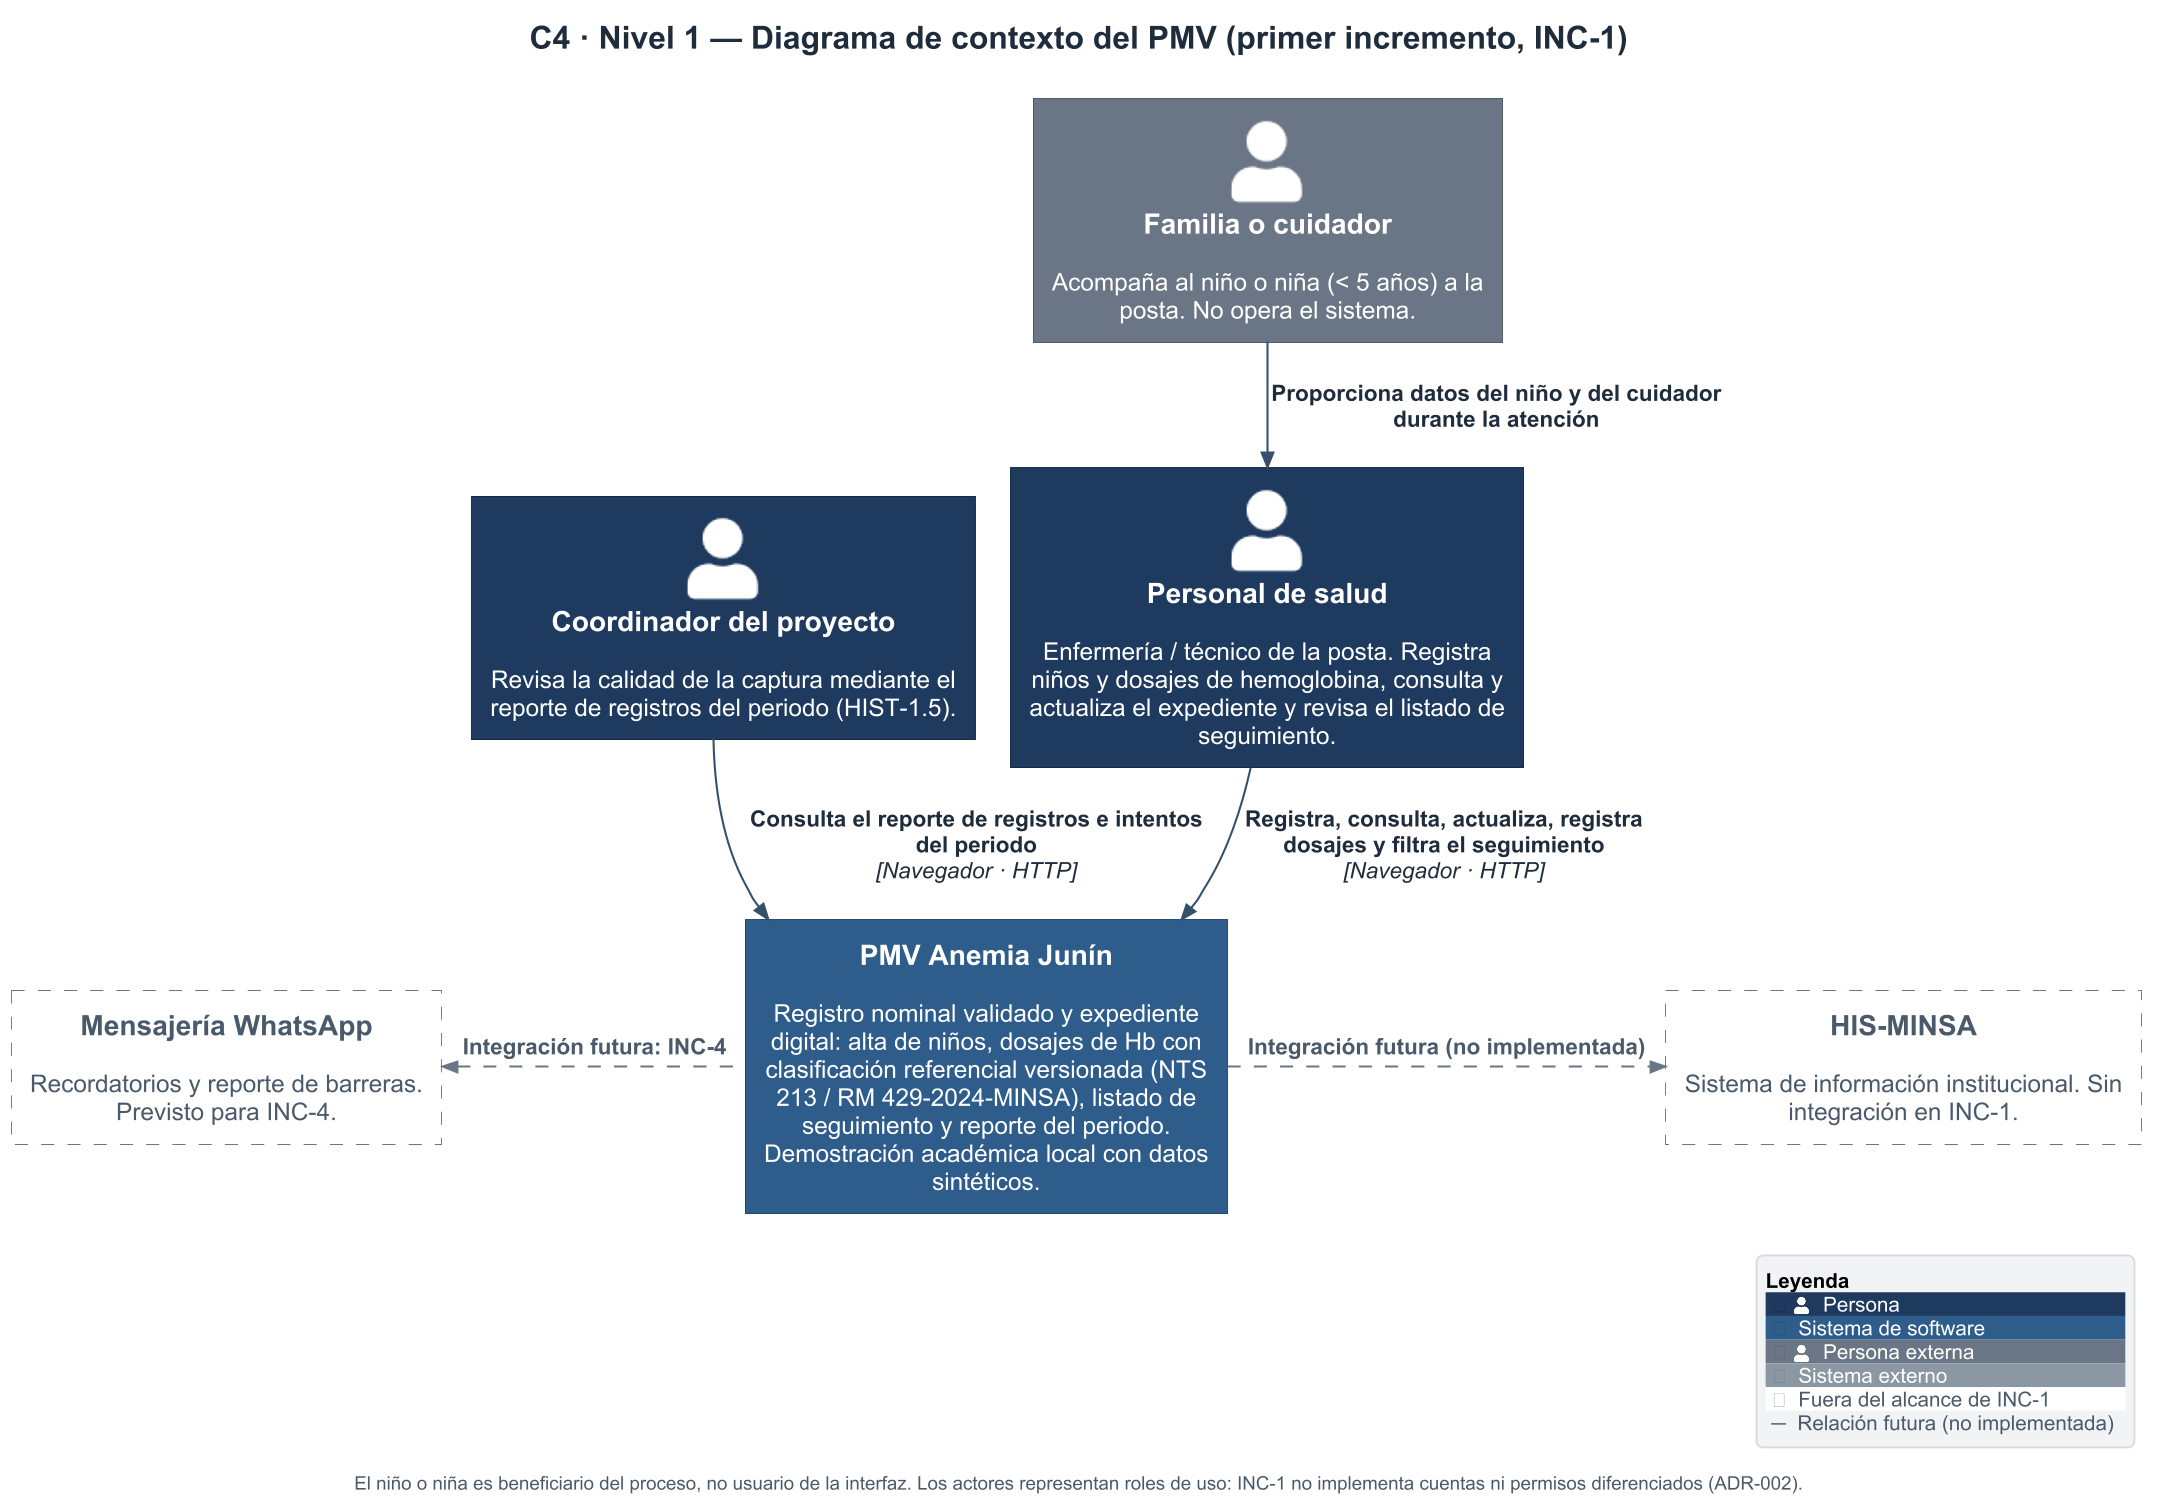

The diagram above was rendered by PlantUML. Its source (embedded in the PNG):
@startuml 03_c4_contexto
skinparamlocked dpi 180
!include <C4/C4_Context>
!include _tema.puml

LAYOUT_TOP_DOWN()
AddElementTag("fuera", $bgColor="#FFFFFF", $fontColor="#4A5A6A", $borderColor="#6B7785", $borderStyle=DashedLine(), $legendText="Fuera del alcance de INC-1")
AddRelTag("fuera", $textColor="#4A5A6A", $lineColor="#6B7785", $lineStyle=DashedLine(), $legendText="Relación futura (no implementada)")
title C4 · Nivel 1 — Diagrama de contexto del PMV (primer incremento, INC-1)

Person(personal, "Personal de salud", "Enfermería / técnico de la posta. Registra niños y dosajes de hemoglobina, consulta y actualiza el expediente y revisa el listado de seguimiento.")
Person(coordinador, "Coordinador del proyecto", "Revisa la calidad de la captura mediante el reporte de registros del periodo (HIST-1.5).")
Person_Ext(cuidador, "Familia o cuidador", "Acompaña al niño o niña (< 5 años) a la posta. No opera el sistema.")

System(pmv, "PMV Anemia Junín", "Registro nominal validado y expediente digital: alta de niños, dosajes de Hb con clasificación referencial versionada (NTS 213 / RM 429-2024-MINSA), listado de seguimiento y reporte del periodo. Demostración académica local con datos sintéticos.")

System_Ext(his, "HIS-MINSA", "Sistema de información institucional. Sin integración en INC-1.", $tags="fuera")
System_Ext(whatsapp, "Mensajería WhatsApp", "Recordatorios y reporte de barreras. Previsto para INC-4.", $tags="fuera")

Rel(cuidador, personal, "Proporciona datos del niño y del cuidador durante la atención")
Rel(personal, pmv, "Registra, consulta, actualiza, registra dosajes y filtra el seguimiento", "Navegador · HTTP")
Rel(coordinador, pmv, "Consulta el reporte de registros e intentos del periodo", "Navegador · HTTP")
Rel_R(pmv, his, "Integración futura (no implementada)", $tags="fuera")
Rel_L(pmv, whatsapp, "Integración futura: INC-4", $tags="fuera")


SHOW_LEGEND(false)
footer El niño o niña es beneficiario del proceso, no usuario de la interfaz. Los actores representan roles de uso: INC-1 no implementa cuentas ni permisos diferenciados (ADR-002).
@enduml